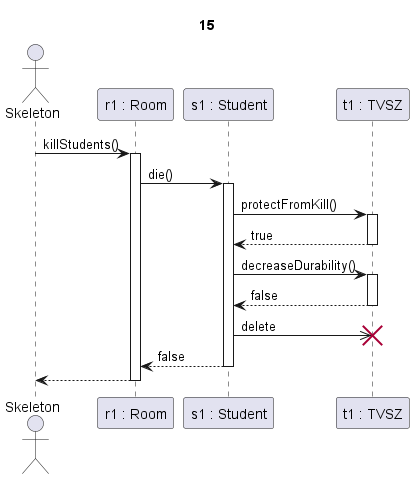

The diagram above was rendered by PlantUML. Its source (embedded in the PNG):
@startuml tvsz + lejár az idő

title 15

actor Skeleton as sk
participant "r1 : Room" as r
participant "s1 : Student" as s
participant "t1 : TVSZ" as c

sk->r ++: killStudents()

r -> s ++: die()

s->c ++: protectFromKill()
c-->s --: true

s->c ++: decreaseDurability()
c-->s --: false

s->>c !!: delete

s-->r --: false

r-->sk --:

@enduml